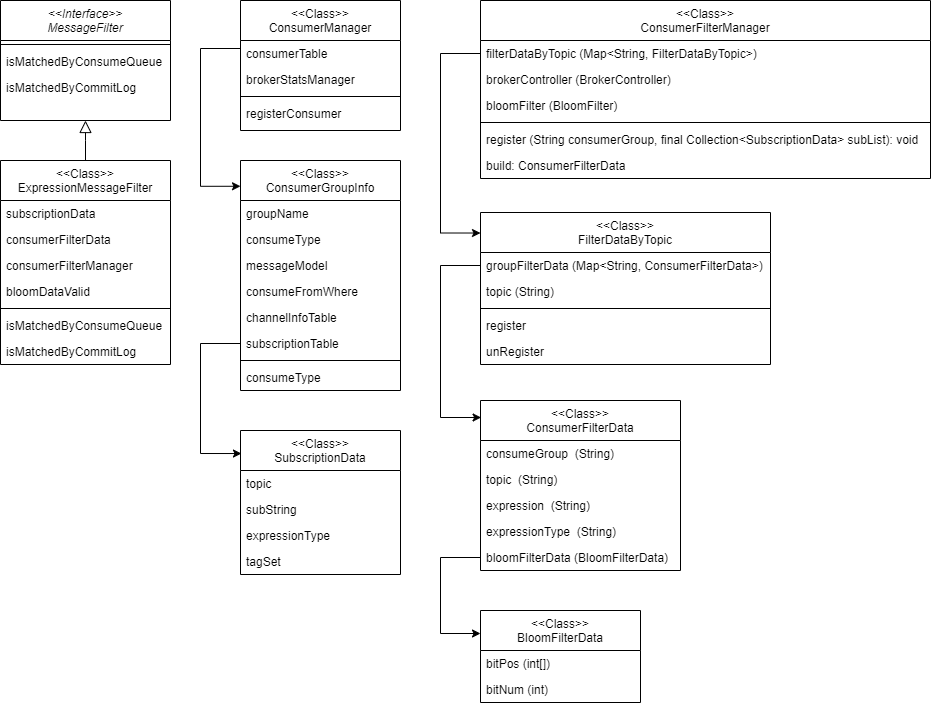

The diagram above was exported from draw.io. Its source (the exported page's mxGraphModel, read from the mxfile embedded in the PNG):
<mxGraphModel dx="1014" dy="765" grid="1" gridSize="10" guides="1" tooltips="1" connect="1" arrows="1" fold="1" page="1" pageScale="1" pageWidth="827" pageHeight="1169" math="0" shadow="0">
  <root>
    <mxCell id="WIyWlLk6GJQsqaUBKTNV-0" />
    <mxCell id="WIyWlLk6GJQsqaUBKTNV-1" parent="WIyWlLk6GJQsqaUBKTNV-0" />
    <mxCell id="zkfFHV4jXpPFQw0GAbJ--0" value="&lt;&lt;Interface&gt;&gt;&#10;MessageFilter" style="swimlane;fontStyle=2;align=center;verticalAlign=top;childLayout=stackLayout;horizontal=1;startSize=40;horizontalStack=0;resizeParent=1;resizeLast=0;collapsible=1;marginBottom=0;rounded=0;shadow=0;strokeWidth=1;" parent="WIyWlLk6GJQsqaUBKTNV-1" vertex="1">
      <mxGeometry x="120" y="240" width="170" height="120" as="geometry">
        <mxRectangle x="230" y="140" width="160" height="26" as="alternateBounds" />
      </mxGeometry>
    </mxCell>
    <mxCell id="zkfFHV4jXpPFQw0GAbJ--4" value="" style="line;html=1;strokeWidth=1;align=left;verticalAlign=middle;spacingTop=-1;spacingLeft=3;spacingRight=3;rotatable=0;labelPosition=right;points=[];portConstraint=eastwest;" parent="zkfFHV4jXpPFQw0GAbJ--0" vertex="1">
      <mxGeometry y="40" width="170" height="8" as="geometry" />
    </mxCell>
    <mxCell id="zkfFHV4jXpPFQw0GAbJ--5" value="isMatchedByConsumeQueue" style="text;align=left;verticalAlign=top;spacingLeft=4;spacingRight=4;overflow=hidden;rotatable=0;points=[[0,0.5],[1,0.5]];portConstraint=eastwest;" parent="zkfFHV4jXpPFQw0GAbJ--0" vertex="1">
      <mxGeometry y="48" width="170" height="26" as="geometry" />
    </mxCell>
    <mxCell id="Pa51e8faW2br7DZg2deE-0" value="isMatchedByCommitLog" style="text;align=left;verticalAlign=top;spacingLeft=4;spacingRight=4;overflow=hidden;rotatable=0;points=[[0,0.5],[1,0.5]];portConstraint=eastwest;" vertex="1" parent="zkfFHV4jXpPFQw0GAbJ--0">
      <mxGeometry y="74" width="170" height="26" as="geometry" />
    </mxCell>
    <mxCell id="zkfFHV4jXpPFQw0GAbJ--6" value="&lt;&lt;Class&gt;&gt;&#10;ExpressionMessageFilter" style="swimlane;fontStyle=0;align=center;verticalAlign=top;childLayout=stackLayout;horizontal=1;startSize=40;horizontalStack=0;resizeParent=1;resizeLast=0;collapsible=1;marginBottom=0;rounded=0;shadow=0;strokeWidth=1;" parent="WIyWlLk6GJQsqaUBKTNV-1" vertex="1">
      <mxGeometry x="120" y="400" width="170" height="204" as="geometry">
        <mxRectangle x="130" y="380" width="160" height="26" as="alternateBounds" />
      </mxGeometry>
    </mxCell>
    <mxCell id="zkfFHV4jXpPFQw0GAbJ--7" value="subscriptionData" style="text;align=left;verticalAlign=top;spacingLeft=4;spacingRight=4;overflow=hidden;rotatable=0;points=[[0,0.5],[1,0.5]];portConstraint=eastwest;" parent="zkfFHV4jXpPFQw0GAbJ--6" vertex="1">
      <mxGeometry y="40" width="170" height="26" as="geometry" />
    </mxCell>
    <mxCell id="zkfFHV4jXpPFQw0GAbJ--8" value="consumerFilterData" style="text;align=left;verticalAlign=top;spacingLeft=4;spacingRight=4;overflow=hidden;rotatable=0;points=[[0,0.5],[1,0.5]];portConstraint=eastwest;rounded=0;shadow=0;html=0;" parent="zkfFHV4jXpPFQw0GAbJ--6" vertex="1">
      <mxGeometry y="66" width="170" height="26" as="geometry" />
    </mxCell>
    <mxCell id="Pa51e8faW2br7DZg2deE-1" value="consumerFilterManager" style="text;align=left;verticalAlign=top;spacingLeft=4;spacingRight=4;overflow=hidden;rotatable=0;points=[[0,0.5],[1,0.5]];portConstraint=eastwest;rounded=0;shadow=0;html=0;" vertex="1" parent="zkfFHV4jXpPFQw0GAbJ--6">
      <mxGeometry y="92" width="170" height="26" as="geometry" />
    </mxCell>
    <mxCell id="Pa51e8faW2br7DZg2deE-3" value="bloomDataValid" style="text;align=left;verticalAlign=top;spacingLeft=4;spacingRight=4;overflow=hidden;rotatable=0;points=[[0,0.5],[1,0.5]];portConstraint=eastwest;rounded=0;shadow=0;html=0;" vertex="1" parent="zkfFHV4jXpPFQw0GAbJ--6">
      <mxGeometry y="118" width="170" height="26" as="geometry" />
    </mxCell>
    <mxCell id="zkfFHV4jXpPFQw0GAbJ--9" value="" style="line;html=1;strokeWidth=1;align=left;verticalAlign=middle;spacingTop=-1;spacingLeft=3;spacingRight=3;rotatable=0;labelPosition=right;points=[];portConstraint=eastwest;" parent="zkfFHV4jXpPFQw0GAbJ--6" vertex="1">
      <mxGeometry y="144" width="170" height="8" as="geometry" />
    </mxCell>
    <mxCell id="zkfFHV4jXpPFQw0GAbJ--10" value="isMatchedByConsumeQueue" style="text;align=left;verticalAlign=top;spacingLeft=4;spacingRight=4;overflow=hidden;rotatable=0;points=[[0,0.5],[1,0.5]];portConstraint=eastwest;fontStyle=0" parent="zkfFHV4jXpPFQw0GAbJ--6" vertex="1">
      <mxGeometry y="152" width="170" height="26" as="geometry" />
    </mxCell>
    <mxCell id="zkfFHV4jXpPFQw0GAbJ--11" value="isMatchedByCommitLog" style="text;align=left;verticalAlign=top;spacingLeft=4;spacingRight=4;overflow=hidden;rotatable=0;points=[[0,0.5],[1,0.5]];portConstraint=eastwest;" parent="zkfFHV4jXpPFQw0GAbJ--6" vertex="1">
      <mxGeometry y="178" width="170" height="26" as="geometry" />
    </mxCell>
    <mxCell id="zkfFHV4jXpPFQw0GAbJ--12" value="" style="endArrow=block;endSize=10;endFill=0;shadow=0;strokeWidth=1;rounded=0;curved=0;edgeStyle=elbowEdgeStyle;elbow=vertical;" parent="WIyWlLk6GJQsqaUBKTNV-1" source="zkfFHV4jXpPFQw0GAbJ--6" target="zkfFHV4jXpPFQw0GAbJ--0" edge="1">
      <mxGeometry width="160" relative="1" as="geometry">
        <mxPoint x="200" y="203" as="sourcePoint" />
        <mxPoint x="200" y="203" as="targetPoint" />
      </mxGeometry>
    </mxCell>
    <mxCell id="zkfFHV4jXpPFQw0GAbJ--13" value="&lt;&lt;Class&gt;&gt;&#10;ConsumerManager" style="swimlane;fontStyle=0;align=center;verticalAlign=top;childLayout=stackLayout;horizontal=1;startSize=40;horizontalStack=0;resizeParent=1;resizeLast=0;collapsible=1;marginBottom=0;rounded=0;shadow=0;strokeWidth=1;" parent="WIyWlLk6GJQsqaUBKTNV-1" vertex="1">
      <mxGeometry x="360" y="240" width="160" height="130" as="geometry">
        <mxRectangle x="340" y="380" width="170" height="26" as="alternateBounds" />
      </mxGeometry>
    </mxCell>
    <mxCell id="zkfFHV4jXpPFQw0GAbJ--14" value="consumerTable" style="text;align=left;verticalAlign=top;spacingLeft=4;spacingRight=4;overflow=hidden;rotatable=0;points=[[0,0.5],[1,0.5]];portConstraint=eastwest;" parent="zkfFHV4jXpPFQw0GAbJ--13" vertex="1">
      <mxGeometry y="40" width="160" height="26" as="geometry" />
    </mxCell>
    <mxCell id="Pa51e8faW2br7DZg2deE-11" value="brokerStatsManager" style="text;align=left;verticalAlign=top;spacingLeft=4;spacingRight=4;overflow=hidden;rotatable=0;points=[[0,0.5],[1,0.5]];portConstraint=eastwest;" vertex="1" parent="zkfFHV4jXpPFQw0GAbJ--13">
      <mxGeometry y="66" width="160" height="26" as="geometry" />
    </mxCell>
    <mxCell id="zkfFHV4jXpPFQw0GAbJ--15" value="" style="line;html=1;strokeWidth=1;align=left;verticalAlign=middle;spacingTop=-1;spacingLeft=3;spacingRight=3;rotatable=0;labelPosition=right;points=[];portConstraint=eastwest;" parent="zkfFHV4jXpPFQw0GAbJ--13" vertex="1">
      <mxGeometry y="92" width="160" height="8" as="geometry" />
    </mxCell>
    <mxCell id="Pa51e8faW2br7DZg2deE-10" value="registerConsumer" style="text;align=left;verticalAlign=top;spacingLeft=4;spacingRight=4;overflow=hidden;rotatable=0;points=[[0,0.5],[1,0.5]];portConstraint=eastwest;" vertex="1" parent="zkfFHV4jXpPFQw0GAbJ--13">
      <mxGeometry y="100" width="160" height="26" as="geometry" />
    </mxCell>
    <mxCell id="Pa51e8faW2br7DZg2deE-12" value="&lt;&lt;Class&gt;&gt;&#10;ConsumerGroupInfo" style="swimlane;fontStyle=0;align=center;verticalAlign=top;childLayout=stackLayout;horizontal=1;startSize=40;horizontalStack=0;resizeParent=1;resizeLast=0;collapsible=1;marginBottom=0;rounded=0;shadow=0;strokeWidth=1;" vertex="1" parent="WIyWlLk6GJQsqaUBKTNV-1">
      <mxGeometry x="360" y="400" width="160" height="230" as="geometry">
        <mxRectangle x="340" y="380" width="170" height="26" as="alternateBounds" />
      </mxGeometry>
    </mxCell>
    <mxCell id="Pa51e8faW2br7DZg2deE-13" value="groupName" style="text;align=left;verticalAlign=top;spacingLeft=4;spacingRight=4;overflow=hidden;rotatable=0;points=[[0,0.5],[1,0.5]];portConstraint=eastwest;" vertex="1" parent="Pa51e8faW2br7DZg2deE-12">
      <mxGeometry y="40" width="160" height="26" as="geometry" />
    </mxCell>
    <mxCell id="Pa51e8faW2br7DZg2deE-16" value="consumeType" style="text;align=left;verticalAlign=top;spacingLeft=4;spacingRight=4;overflow=hidden;rotatable=0;points=[[0,0.5],[1,0.5]];portConstraint=eastwest;" vertex="1" parent="Pa51e8faW2br7DZg2deE-12">
      <mxGeometry y="66" width="160" height="26" as="geometry" />
    </mxCell>
    <mxCell id="Pa51e8faW2br7DZg2deE-17" value="messageModel" style="text;align=left;verticalAlign=top;spacingLeft=4;spacingRight=4;overflow=hidden;rotatable=0;points=[[0,0.5],[1,0.5]];portConstraint=eastwest;" vertex="1" parent="Pa51e8faW2br7DZg2deE-12">
      <mxGeometry y="92" width="160" height="26" as="geometry" />
    </mxCell>
    <mxCell id="Pa51e8faW2br7DZg2deE-19" value="consumeFromWhere" style="text;align=left;verticalAlign=top;spacingLeft=4;spacingRight=4;overflow=hidden;rotatable=0;points=[[0,0.5],[1,0.5]];portConstraint=eastwest;" vertex="1" parent="Pa51e8faW2br7DZg2deE-12">
      <mxGeometry y="118" width="160" height="26" as="geometry" />
    </mxCell>
    <mxCell id="Pa51e8faW2br7DZg2deE-14" value="channelInfoTable" style="text;align=left;verticalAlign=top;spacingLeft=4;spacingRight=4;overflow=hidden;rotatable=0;points=[[0,0.5],[1,0.5]];portConstraint=eastwest;" vertex="1" parent="Pa51e8faW2br7DZg2deE-12">
      <mxGeometry y="144" width="160" height="26" as="geometry" />
    </mxCell>
    <mxCell id="Pa51e8faW2br7DZg2deE-26" value="subscriptionTable" style="text;align=left;verticalAlign=top;spacingLeft=4;spacingRight=4;overflow=hidden;rotatable=0;points=[[0,0.5],[1,0.5]];portConstraint=eastwest;" vertex="1" parent="Pa51e8faW2br7DZg2deE-12">
      <mxGeometry y="170" width="160" height="26" as="geometry" />
    </mxCell>
    <mxCell id="Pa51e8faW2br7DZg2deE-15" value="" style="line;html=1;strokeWidth=1;align=left;verticalAlign=middle;spacingTop=-1;spacingLeft=3;spacingRight=3;rotatable=0;labelPosition=right;points=[];portConstraint=eastwest;" vertex="1" parent="Pa51e8faW2br7DZg2deE-12">
      <mxGeometry y="196" width="160" height="8" as="geometry" />
    </mxCell>
    <mxCell id="Pa51e8faW2br7DZg2deE-18" value="consumeType" style="text;align=left;verticalAlign=top;spacingLeft=4;spacingRight=4;overflow=hidden;rotatable=0;points=[[0,0.5],[1,0.5]];portConstraint=eastwest;" vertex="1" parent="Pa51e8faW2br7DZg2deE-12">
      <mxGeometry y="204" width="160" height="26" as="geometry" />
    </mxCell>
    <mxCell id="Pa51e8faW2br7DZg2deE-20" value="&lt;&lt;Class&gt;&gt;&#10;SubscriptionData" style="swimlane;fontStyle=0;align=center;verticalAlign=top;childLayout=stackLayout;horizontal=1;startSize=40;horizontalStack=0;resizeParent=1;resizeLast=0;collapsible=1;marginBottom=0;rounded=0;shadow=0;strokeWidth=1;" vertex="1" parent="WIyWlLk6GJQsqaUBKTNV-1">
      <mxGeometry x="360" y="670" width="160" height="144" as="geometry">
        <mxRectangle x="340" y="380" width="170" height="26" as="alternateBounds" />
      </mxGeometry>
    </mxCell>
    <mxCell id="Pa51e8faW2br7DZg2deE-21" value="topic" style="text;align=left;verticalAlign=top;spacingLeft=4;spacingRight=4;overflow=hidden;rotatable=0;points=[[0,0.5],[1,0.5]];portConstraint=eastwest;" vertex="1" parent="Pa51e8faW2br7DZg2deE-20">
      <mxGeometry y="40" width="160" height="26" as="geometry" />
    </mxCell>
    <mxCell id="Pa51e8faW2br7DZg2deE-22" value="subString" style="text;align=left;verticalAlign=top;spacingLeft=4;spacingRight=4;overflow=hidden;rotatable=0;points=[[0,0.5],[1,0.5]];portConstraint=eastwest;" vertex="1" parent="Pa51e8faW2br7DZg2deE-20">
      <mxGeometry y="66" width="160" height="26" as="geometry" />
    </mxCell>
    <mxCell id="Pa51e8faW2br7DZg2deE-29" value="expressionType" style="text;align=left;verticalAlign=top;spacingLeft=4;spacingRight=4;overflow=hidden;rotatable=0;points=[[0,0.5],[1,0.5]];portConstraint=eastwest;" vertex="1" parent="Pa51e8faW2br7DZg2deE-20">
      <mxGeometry y="92" width="160" height="26" as="geometry" />
    </mxCell>
    <mxCell id="Pa51e8faW2br7DZg2deE-28" value="tagSet" style="text;align=left;verticalAlign=top;spacingLeft=4;spacingRight=4;overflow=hidden;rotatable=0;points=[[0,0.5],[1,0.5]];portConstraint=eastwest;" vertex="1" parent="Pa51e8faW2br7DZg2deE-20">
      <mxGeometry y="118" width="160" height="26" as="geometry" />
    </mxCell>
    <mxCell id="Pa51e8faW2br7DZg2deE-32" style="edgeStyle=orthogonalEdgeStyle;rounded=0;orthogonalLoop=1;jettySize=auto;html=1;entryX=0;entryY=0.112;entryDx=0;entryDy=0;entryPerimeter=0;" edge="1" parent="WIyWlLk6GJQsqaUBKTNV-1" source="zkfFHV4jXpPFQw0GAbJ--14" target="Pa51e8faW2br7DZg2deE-12">
      <mxGeometry relative="1" as="geometry">
        <Array as="points">
          <mxPoint x="320" y="288" />
          <mxPoint x="320" y="426" />
        </Array>
      </mxGeometry>
    </mxCell>
    <mxCell id="Pa51e8faW2br7DZg2deE-33" value="&lt;&lt;Class&gt;&gt;&#10;ConsumerFilterManager" style="swimlane;fontStyle=0;align=center;verticalAlign=top;childLayout=stackLayout;horizontal=1;startSize=40;horizontalStack=0;resizeParent=1;resizeLast=0;collapsible=1;marginBottom=0;rounded=0;shadow=0;strokeWidth=1;" vertex="1" parent="WIyWlLk6GJQsqaUBKTNV-1">
      <mxGeometry x="600" y="240" width="450" height="178" as="geometry">
        <mxRectangle x="340" y="380" width="170" height="26" as="alternateBounds" />
      </mxGeometry>
    </mxCell>
    <mxCell id="Pa51e8faW2br7DZg2deE-34" value="filterDataByTopic (Map&lt;String, FilterDataByTopic&gt;)" style="text;align=left;verticalAlign=top;spacingLeft=4;spacingRight=4;overflow=hidden;rotatable=0;points=[[0,0.5],[1,0.5]];portConstraint=eastwest;" vertex="1" parent="Pa51e8faW2br7DZg2deE-33">
      <mxGeometry y="40" width="450" height="26" as="geometry" />
    </mxCell>
    <mxCell id="Pa51e8faW2br7DZg2deE-38" value="brokerController (BrokerController)" style="text;align=left;verticalAlign=top;spacingLeft=4;spacingRight=4;overflow=hidden;rotatable=0;points=[[0,0.5],[1,0.5]];portConstraint=eastwest;" vertex="1" parent="Pa51e8faW2br7DZg2deE-33">
      <mxGeometry y="66" width="450" height="26" as="geometry" />
    </mxCell>
    <mxCell id="Pa51e8faW2br7DZg2deE-35" value="bloomFilter (BloomFilter)" style="text;align=left;verticalAlign=top;spacingLeft=4;spacingRight=4;overflow=hidden;rotatable=0;points=[[0,0.5],[1,0.5]];portConstraint=eastwest;" vertex="1" parent="Pa51e8faW2br7DZg2deE-33">
      <mxGeometry y="92" width="450" height="26" as="geometry" />
    </mxCell>
    <mxCell id="Pa51e8faW2br7DZg2deE-36" value="" style="line;html=1;strokeWidth=1;align=left;verticalAlign=middle;spacingTop=-1;spacingLeft=3;spacingRight=3;rotatable=0;labelPosition=right;points=[];portConstraint=eastwest;" vertex="1" parent="Pa51e8faW2br7DZg2deE-33">
      <mxGeometry y="118" width="450" height="8" as="geometry" />
    </mxCell>
    <mxCell id="Pa51e8faW2br7DZg2deE-37" value="register (String consumerGroup, final Collection&lt;SubscriptionData&gt; subList): void" style="text;align=left;verticalAlign=top;spacingLeft=4;spacingRight=4;overflow=hidden;rotatable=0;points=[[0,0.5],[1,0.5]];portConstraint=eastwest;" vertex="1" parent="Pa51e8faW2br7DZg2deE-33">
      <mxGeometry y="126" width="450" height="26" as="geometry" />
    </mxCell>
    <mxCell id="Pa51e8faW2br7DZg2deE-45" value="build: ConsumerFilterData" style="text;align=left;verticalAlign=top;spacingLeft=4;spacingRight=4;overflow=hidden;rotatable=0;points=[[0,0.5],[1,0.5]];portConstraint=eastwest;" vertex="1" parent="Pa51e8faW2br7DZg2deE-33">
      <mxGeometry y="152" width="450" height="26" as="geometry" />
    </mxCell>
    <mxCell id="Pa51e8faW2br7DZg2deE-39" value="&lt;&lt;Class&gt;&gt;&#10;ConsumerFilterData" style="swimlane;fontStyle=0;align=center;verticalAlign=top;childLayout=stackLayout;horizontal=1;startSize=40;horizontalStack=0;resizeParent=1;resizeLast=0;collapsible=1;marginBottom=0;rounded=0;shadow=0;strokeWidth=1;" vertex="1" parent="WIyWlLk6GJQsqaUBKTNV-1">
      <mxGeometry x="600" y="640" width="200" height="170" as="geometry">
        <mxRectangle x="340" y="380" width="170" height="26" as="alternateBounds" />
      </mxGeometry>
    </mxCell>
    <mxCell id="Pa51e8faW2br7DZg2deE-40" value="consumeGroup  (String)" style="text;align=left;verticalAlign=top;spacingLeft=4;spacingRight=4;overflow=hidden;rotatable=0;points=[[0,0.5],[1,0.5]];portConstraint=eastwest;" vertex="1" parent="Pa51e8faW2br7DZg2deE-39">
      <mxGeometry y="40" width="200" height="26" as="geometry" />
    </mxCell>
    <mxCell id="Pa51e8faW2br7DZg2deE-41" value="topic  (String)" style="text;align=left;verticalAlign=top;spacingLeft=4;spacingRight=4;overflow=hidden;rotatable=0;points=[[0,0.5],[1,0.5]];portConstraint=eastwest;" vertex="1" parent="Pa51e8faW2br7DZg2deE-39">
      <mxGeometry y="66" width="200" height="26" as="geometry" />
    </mxCell>
    <mxCell id="Pa51e8faW2br7DZg2deE-42" value="expression  (String)" style="text;align=left;verticalAlign=top;spacingLeft=4;spacingRight=4;overflow=hidden;rotatable=0;points=[[0,0.5],[1,0.5]];portConstraint=eastwest;" vertex="1" parent="Pa51e8faW2br7DZg2deE-39">
      <mxGeometry y="92" width="200" height="26" as="geometry" />
    </mxCell>
    <mxCell id="Pa51e8faW2br7DZg2deE-46" value="expressionType  (String)" style="text;align=left;verticalAlign=top;spacingLeft=4;spacingRight=4;overflow=hidden;rotatable=0;points=[[0,0.5],[1,0.5]];portConstraint=eastwest;" vertex="1" parent="Pa51e8faW2br7DZg2deE-39">
      <mxGeometry y="118" width="200" height="26" as="geometry" />
    </mxCell>
    <mxCell id="Pa51e8faW2br7DZg2deE-47" value="bloomFilterData (BloomFilterData)" style="text;align=left;verticalAlign=top;spacingLeft=4;spacingRight=4;overflow=hidden;rotatable=0;points=[[0,0.5],[1,0.5]];portConstraint=eastwest;" vertex="1" parent="Pa51e8faW2br7DZg2deE-39">
      <mxGeometry y="144" width="200" height="26" as="geometry" />
    </mxCell>
    <mxCell id="Pa51e8faW2br7DZg2deE-48" value="&lt;&lt;Class&gt;&gt;&#10;BloomFilterData" style="swimlane;fontStyle=0;align=center;verticalAlign=top;childLayout=stackLayout;horizontal=1;startSize=40;horizontalStack=0;resizeParent=1;resizeLast=0;collapsible=1;marginBottom=0;rounded=0;shadow=0;strokeWidth=1;" vertex="1" parent="WIyWlLk6GJQsqaUBKTNV-1">
      <mxGeometry x="600" y="850" width="160" height="92" as="geometry">
        <mxRectangle x="340" y="380" width="170" height="26" as="alternateBounds" />
      </mxGeometry>
    </mxCell>
    <mxCell id="Pa51e8faW2br7DZg2deE-49" value="bitPos (int[])" style="text;align=left;verticalAlign=top;spacingLeft=4;spacingRight=4;overflow=hidden;rotatable=0;points=[[0,0.5],[1,0.5]];portConstraint=eastwest;" vertex="1" parent="Pa51e8faW2br7DZg2deE-48">
      <mxGeometry y="40" width="160" height="26" as="geometry" />
    </mxCell>
    <mxCell id="Pa51e8faW2br7DZg2deE-50" value="bitNum (int)" style="text;align=left;verticalAlign=top;spacingLeft=4;spacingRight=4;overflow=hidden;rotatable=0;points=[[0,0.5],[1,0.5]];portConstraint=eastwest;" vertex="1" parent="Pa51e8faW2br7DZg2deE-48">
      <mxGeometry y="66" width="160" height="26" as="geometry" />
    </mxCell>
    <mxCell id="Pa51e8faW2br7DZg2deE-55" value="&lt;&lt;Class&gt;&gt;&#10;FilterDataByTopic" style="swimlane;fontStyle=0;align=center;verticalAlign=top;childLayout=stackLayout;horizontal=1;startSize=40;horizontalStack=0;resizeParent=1;resizeLast=0;collapsible=1;marginBottom=0;rounded=0;shadow=0;strokeWidth=1;" vertex="1" parent="WIyWlLk6GJQsqaUBKTNV-1">
      <mxGeometry x="600" y="452" width="290" height="152" as="geometry">
        <mxRectangle x="340" y="380" width="170" height="26" as="alternateBounds" />
      </mxGeometry>
    </mxCell>
    <mxCell id="Pa51e8faW2br7DZg2deE-56" value="groupFilterData (Map&lt;String, ConsumerFilterData&gt;)" style="text;align=left;verticalAlign=top;spacingLeft=4;spacingRight=4;overflow=hidden;rotatable=0;points=[[0,0.5],[1,0.5]];portConstraint=eastwest;" vertex="1" parent="Pa51e8faW2br7DZg2deE-55">
      <mxGeometry y="40" width="290" height="26" as="geometry" />
    </mxCell>
    <mxCell id="Pa51e8faW2br7DZg2deE-57" value="topic (String)" style="text;align=left;verticalAlign=top;spacingLeft=4;spacingRight=4;overflow=hidden;rotatable=0;points=[[0,0.5],[1,0.5]];portConstraint=eastwest;" vertex="1" parent="Pa51e8faW2br7DZg2deE-55">
      <mxGeometry y="66" width="290" height="26" as="geometry" />
    </mxCell>
    <mxCell id="Pa51e8faW2br7DZg2deE-61" value="" style="line;html=1;strokeWidth=1;align=left;verticalAlign=middle;spacingTop=-1;spacingLeft=3;spacingRight=3;rotatable=0;labelPosition=right;points=[];portConstraint=eastwest;" vertex="1" parent="Pa51e8faW2br7DZg2deE-55">
      <mxGeometry y="92" width="290" height="8" as="geometry" />
    </mxCell>
    <mxCell id="Pa51e8faW2br7DZg2deE-63" value="register" style="text;align=left;verticalAlign=top;spacingLeft=4;spacingRight=4;overflow=hidden;rotatable=0;points=[[0,0.5],[1,0.5]];portConstraint=eastwest;" vertex="1" parent="Pa51e8faW2br7DZg2deE-55">
      <mxGeometry y="100" width="290" height="26" as="geometry" />
    </mxCell>
    <mxCell id="Pa51e8faW2br7DZg2deE-66" value="unRegister" style="text;align=left;verticalAlign=top;spacingLeft=4;spacingRight=4;overflow=hidden;rotatable=0;points=[[0,0.5],[1,0.5]];portConstraint=eastwest;" vertex="1" parent="Pa51e8faW2br7DZg2deE-55">
      <mxGeometry y="126" width="290" height="26" as="geometry" />
    </mxCell>
    <mxCell id="Pa51e8faW2br7DZg2deE-64" style="edgeStyle=orthogonalEdgeStyle;rounded=0;orthogonalLoop=1;jettySize=auto;html=1;entryX=0.006;entryY=0.16;entryDx=0;entryDy=0;entryPerimeter=0;" edge="1" parent="WIyWlLk6GJQsqaUBKTNV-1" source="Pa51e8faW2br7DZg2deE-26" target="Pa51e8faW2br7DZg2deE-20">
      <mxGeometry relative="1" as="geometry">
        <Array as="points">
          <mxPoint x="320" y="583" />
          <mxPoint x="320" y="693" />
        </Array>
      </mxGeometry>
    </mxCell>
    <mxCell id="Pa51e8faW2br7DZg2deE-67" style="edgeStyle=orthogonalEdgeStyle;rounded=0;orthogonalLoop=1;jettySize=auto;html=1;entryX=0;entryY=0.135;entryDx=0;entryDy=0;entryPerimeter=0;" edge="1" parent="WIyWlLk6GJQsqaUBKTNV-1" source="Pa51e8faW2br7DZg2deE-34" target="Pa51e8faW2br7DZg2deE-55">
      <mxGeometry relative="1" as="geometry">
        <Array as="points">
          <mxPoint x="560" y="293" />
          <mxPoint x="560" y="473" />
        </Array>
      </mxGeometry>
    </mxCell>
    <mxCell id="Pa51e8faW2br7DZg2deE-69" style="edgeStyle=orthogonalEdgeStyle;rounded=0;orthogonalLoop=1;jettySize=auto;html=1;entryX=0.003;entryY=0.1;entryDx=0;entryDy=0;entryPerimeter=0;" edge="1" parent="WIyWlLk6GJQsqaUBKTNV-1" source="Pa51e8faW2br7DZg2deE-56" target="Pa51e8faW2br7DZg2deE-39">
      <mxGeometry relative="1" as="geometry">
        <Array as="points">
          <mxPoint x="560" y="505" />
          <mxPoint x="560" y="657" />
        </Array>
      </mxGeometry>
    </mxCell>
    <mxCell id="Pa51e8faW2br7DZg2deE-70" style="edgeStyle=orthogonalEdgeStyle;rounded=0;orthogonalLoop=1;jettySize=auto;html=1;entryX=0;entryY=0.25;entryDx=0;entryDy=0;" edge="1" parent="WIyWlLk6GJQsqaUBKTNV-1" source="Pa51e8faW2br7DZg2deE-47" target="Pa51e8faW2br7DZg2deE-48">
      <mxGeometry relative="1" as="geometry">
        <Array as="points">
          <mxPoint x="560" y="797" />
          <mxPoint x="560" y="873" />
        </Array>
      </mxGeometry>
    </mxCell>
  </root>
</mxGraphModel>